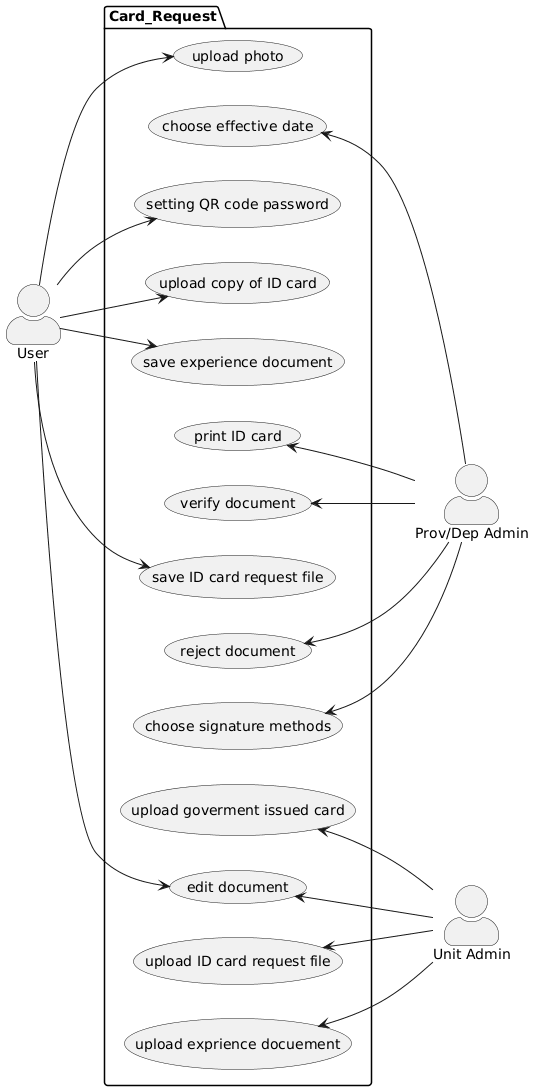

The diagram above was rendered by PlantUML. Its source (embedded in the PNG):
@startuml
skinparam actorStyle awesome
skinparam DefaultFontName "kanit"
left to right direction
:Unit Admin: as UA
:User: as U
:Prov/Dep Admin: as PDA
' :บุคคลทั่วไป: as P

package Basic_Usage {
  (register) as B1
  (login) as B2
  (logout) as B3
}

package Account_Management {
  (verify registration) as A1
  (add new admin) as A2
  (delete admin) as A3
  (edit profile) as A4
}


UA --> B2
UA --> B3
UA --> A1
UA --> A4


PDA --> B2
PDA --> B3
PDA --> A2
PDA --> A3
PDA --> A4

U -up-> B1
U -up-> B2
U -up-> B3
U -up-> A4


newpage
skinparam actorStyle awesome
skinparam DefaultFontName "kanit"
left to right direction
' :Unit Admin: as UA
' :Users: as U
:Prov/Dep Admin: as PDA
' :บุคคลทั่วไป: as P

package Unit_Management {
  (add new organization) as UM1
  (edit organization metadata) as UM2
  (delete organization) as UM3
  (add new signature file) as UM4
  (add new organization) as UM5
  (edit signature file) as UM6
  (edit seal file) as UM7
}

PDA --> UM1
PDA --> UM2
PDA --> UM3
PDA --> UM4
PDA --> UM5
PDA --> UM6
PDA --> UM7


newpage

skinparam actorStyle awesome
skinparam DefaultFontName "kanit"
left to right direction
:Unit Admin: as UA
:User: as U
:Prov/Dep Admin: as PDA
' :บุคคลทั่วไป: as P

package Card_Request {
  
  (upload photo) as C2
  (save ID card request file) as C3
  (upload ID card request file) as C4
  (save experience document) as C5
  (upload exprience docuement) as C6
  (upload goverment issued card) as C15
  (edit document) as C7
  (verify document) as C8
  (reject document) as C9
  (choose signature methods) as C10
  (choose effective date) as C11
  (print ID card) as C12
  (upload copy of ID card) as C13
  (setting QR code password) as C14
}


U --> C2
U --> C3

U --> C5

U --> C7
U --> C14
U --> C13

UA -up-> C4
UA -up-> C6
UA -up-> C7
UA -up-> C15

PDA -up-> C10
PDA -up-> C11
PDA -up-> C12
PDA -up-> C8
PDA -up-> C9



newpage

skinparam actorStyle awesome
skinparam DefaultFontName "kanit"
left to right direction
' :Unit Admin: as UA
:User: as U
' :Prov/Dep Admin: as PDA
:Publics: as P

package Card_View {
  (verify card via webview) as V1
  (verify card via QR code) as V2
}

U --> V1
U --> V2
P --> V2
@enduml